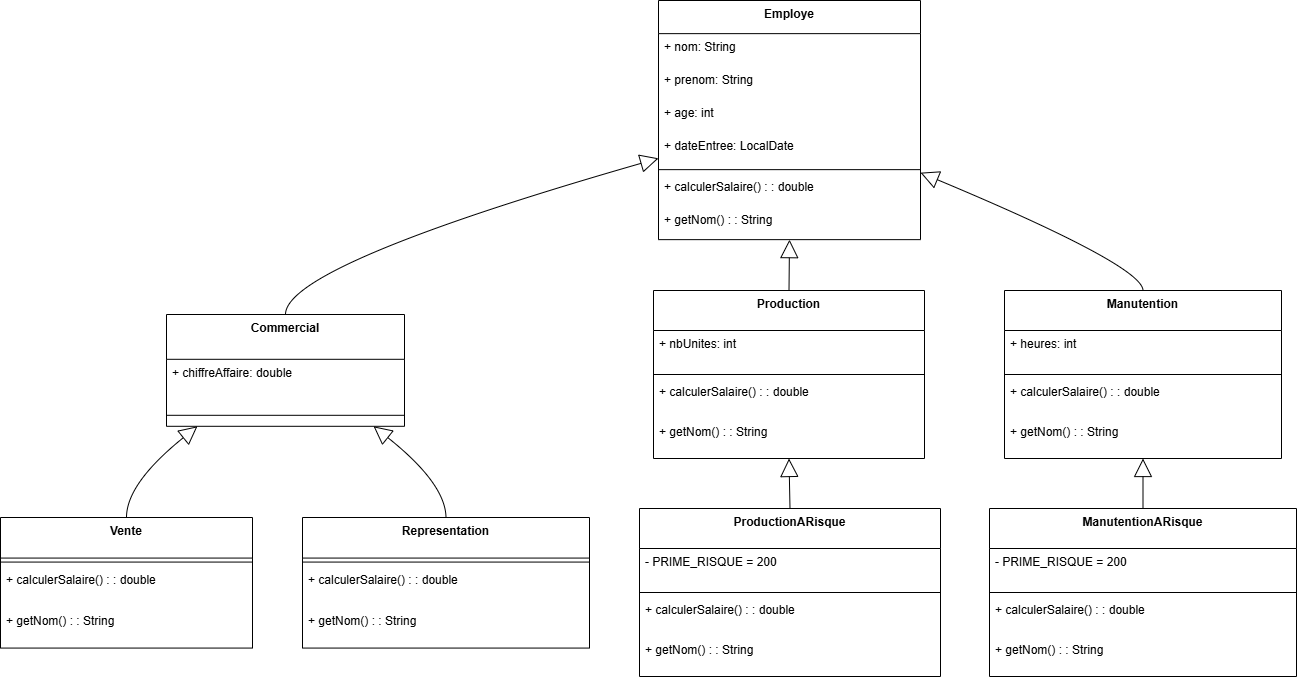

The diagram above was exported from draw.io. Its source (the exported page's mxGraphModel, read from the mxfile embedded in the PNG):
<mxGraphModel dx="1649" dy="804" grid="1" gridSize="10" guides="1" tooltips="1" connect="1" arrows="1" fold="1" page="1" pageScale="1" pageWidth="850" pageHeight="1100" background="#FFFFFF" math="0" shadow="0">
  <root>
    <mxCell id="0" />
    <mxCell id="1" parent="0" />
    <mxCell id="37" value="Employe" style="swimlane;fontStyle=1;align=center;verticalAlign=top;childLayout=stackLayout;horizontal=1;startSize=33.142857142857146;horizontalStack=0;resizeParent=1;resizeParentMax=0;resizeLast=0;collapsible=0;marginBottom=0;" parent="1" vertex="1">
      <mxGeometry x="678" y="80" width="262" height="239.14285714285714" as="geometry" />
    </mxCell>
    <mxCell id="38" value="+ nom: String" style="text;strokeColor=none;fillColor=none;align=left;verticalAlign=top;spacingLeft=4;spacingRight=4;overflow=hidden;rotatable=0;points=[[0,0.5],[1,0.5]];portConstraint=eastwest;" parent="37" vertex="1">
      <mxGeometry y="33.142857142857146" width="262" height="33" as="geometry" />
    </mxCell>
    <mxCell id="39" value="+ prenom: String" style="text;strokeColor=none;fillColor=none;align=left;verticalAlign=top;spacingLeft=4;spacingRight=4;overflow=hidden;rotatable=0;points=[[0,0.5],[1,0.5]];portConstraint=eastwest;" parent="37" vertex="1">
      <mxGeometry y="66.14285714285714" width="262" height="33" as="geometry" />
    </mxCell>
    <mxCell id="40" value="+ age: int" style="text;strokeColor=none;fillColor=none;align=left;verticalAlign=top;spacingLeft=4;spacingRight=4;overflow=hidden;rotatable=0;points=[[0,0.5],[1,0.5]];portConstraint=eastwest;" parent="37" vertex="1">
      <mxGeometry y="99.14285714285714" width="262" height="33" as="geometry" />
    </mxCell>
    <mxCell id="41" value="+ dateEntree: LocalDate" style="text;strokeColor=none;fillColor=none;align=left;verticalAlign=top;spacingLeft=4;spacingRight=4;overflow=hidden;rotatable=0;points=[[0,0.5],[1,0.5]];portConstraint=eastwest;" parent="37" vertex="1">
      <mxGeometry y="132.14285714285714" width="262" height="33" as="geometry" />
    </mxCell>
    <mxCell id="42" style="line;strokeWidth=1;fillColor=none;align=left;verticalAlign=middle;spacingTop=-1;spacingLeft=3;spacingRight=3;rotatable=0;labelPosition=right;points=[];portConstraint=eastwest;strokeColor=inherit;" parent="37" vertex="1">
      <mxGeometry y="165.14285714285714" width="262" height="8" as="geometry" />
    </mxCell>
    <mxCell id="43" value="+ calculerSalaire() : : double" style="text;strokeColor=none;fillColor=none;align=left;verticalAlign=top;spacingLeft=4;spacingRight=4;overflow=hidden;rotatable=0;points=[[0,0.5],[1,0.5]];portConstraint=eastwest;" parent="37" vertex="1">
      <mxGeometry y="173.14285714285714" width="262" height="33" as="geometry" />
    </mxCell>
    <mxCell id="44" value="+ getNom() : : String" style="text;strokeColor=none;fillColor=none;align=left;verticalAlign=top;spacingLeft=4;spacingRight=4;overflow=hidden;rotatable=0;points=[[0,0.5],[1,0.5]];portConstraint=eastwest;" parent="37" vertex="1">
      <mxGeometry y="206.14285714285714" width="262" height="33" as="geometry" />
    </mxCell>
    <mxCell id="45" value="Commercial" style="swimlane;fontStyle=1;align=center;verticalAlign=top;childLayout=stackLayout;horizontal=1;startSize=44.8;horizontalStack=0;resizeParent=1;resizeParentMax=0;resizeLast=0;collapsible=0;marginBottom=0;" parent="1" vertex="1">
      <mxGeometry x="186" y="394" width="238" height="111.8" as="geometry" />
    </mxCell>
    <mxCell id="46" value="+ chiffreAffaire: double" style="text;strokeColor=none;fillColor=none;align=left;verticalAlign=top;spacingLeft=4;spacingRight=4;overflow=hidden;rotatable=0;points=[[0,0.5],[1,0.5]];portConstraint=eastwest;" parent="45" vertex="1">
      <mxGeometry y="44.8" width="238" height="45" as="geometry" />
    </mxCell>
    <mxCell id="47" style="line;strokeWidth=1;fillColor=none;align=left;verticalAlign=middle;spacingTop=-1;spacingLeft=3;spacingRight=3;rotatable=0;labelPosition=right;points=[];portConstraint=eastwest;strokeColor=inherit;" parent="45" vertex="1">
      <mxGeometry y="89.8" width="238" height="22" as="geometry" />
    </mxCell>
    <mxCell id="48" value="Vente" style="swimlane;fontStyle=1;align=center;verticalAlign=top;childLayout=stackLayout;horizontal=1;startSize=40.57142857142857;horizontalStack=0;resizeParent=1;resizeParentMax=0;resizeLast=0;collapsible=0;marginBottom=0;" parent="1" vertex="1">
      <mxGeometry x="20" y="597" width="252" height="130.57142857142856" as="geometry" />
    </mxCell>
    <mxCell id="49" style="line;strokeWidth=1;fillColor=none;align=left;verticalAlign=middle;spacingTop=-1;spacingLeft=3;spacingRight=3;rotatable=0;labelPosition=right;points=[];portConstraint=eastwest;strokeColor=inherit;" parent="48" vertex="1">
      <mxGeometry y="40.57142857142857" width="252" height="8" as="geometry" />
    </mxCell>
    <mxCell id="50" value="+ calculerSalaire() : : double" style="text;strokeColor=none;fillColor=none;align=left;verticalAlign=top;spacingLeft=4;spacingRight=4;overflow=hidden;rotatable=0;points=[[0,0.5],[1,0.5]];portConstraint=eastwest;" parent="48" vertex="1">
      <mxGeometry y="48.57142857142857" width="252" height="41" as="geometry" />
    </mxCell>
    <mxCell id="51" value="+ getNom() : : String" style="text;strokeColor=none;fillColor=none;align=left;verticalAlign=top;spacingLeft=4;spacingRight=4;overflow=hidden;rotatable=0;points=[[0,0.5],[1,0.5]];portConstraint=eastwest;" parent="48" vertex="1">
      <mxGeometry y="89.57142857142857" width="252" height="41" as="geometry" />
    </mxCell>
    <mxCell id="52" value="Representation" style="swimlane;fontStyle=1;align=center;verticalAlign=top;childLayout=stackLayout;horizontal=1;startSize=40.57142857142857;horizontalStack=0;resizeParent=1;resizeParentMax=0;resizeLast=0;collapsible=0;marginBottom=0;" parent="1" vertex="1">
      <mxGeometry x="322" y="597" width="287" height="130.57142857142856" as="geometry" />
    </mxCell>
    <mxCell id="53" style="line;strokeWidth=1;fillColor=none;align=left;verticalAlign=middle;spacingTop=-1;spacingLeft=3;spacingRight=3;rotatable=0;labelPosition=right;points=[];portConstraint=eastwest;strokeColor=inherit;" parent="52" vertex="1">
      <mxGeometry y="40.57142857142857" width="287" height="8" as="geometry" />
    </mxCell>
    <mxCell id="54" value="+ calculerSalaire() : : double" style="text;strokeColor=none;fillColor=none;align=left;verticalAlign=top;spacingLeft=4;spacingRight=4;overflow=hidden;rotatable=0;points=[[0,0.5],[1,0.5]];portConstraint=eastwest;" parent="52" vertex="1">
      <mxGeometry y="48.57142857142857" width="287" height="41" as="geometry" />
    </mxCell>
    <mxCell id="55" value="+ getNom() : : String" style="text;strokeColor=none;fillColor=none;align=left;verticalAlign=top;spacingLeft=4;spacingRight=4;overflow=hidden;rotatable=0;points=[[0,0.5],[1,0.5]];portConstraint=eastwest;" parent="52" vertex="1">
      <mxGeometry y="89.57142857142857" width="287" height="41" as="geometry" />
    </mxCell>
    <mxCell id="56" value="Production" style="swimlane;fontStyle=1;align=center;verticalAlign=top;childLayout=stackLayout;horizontal=1;startSize=40;horizontalStack=0;resizeParent=1;resizeParentMax=0;resizeLast=0;collapsible=0;marginBottom=0;" parent="1" vertex="1">
      <mxGeometry x="673" y="370" width="271" height="168" as="geometry" />
    </mxCell>
    <mxCell id="57" value="+ nbUnites: int" style="text;strokeColor=none;fillColor=none;align=left;verticalAlign=top;spacingLeft=4;spacingRight=4;overflow=hidden;rotatable=0;points=[[0,0.5],[1,0.5]];portConstraint=eastwest;" parent="56" vertex="1">
      <mxGeometry y="40" width="271" height="40" as="geometry" />
    </mxCell>
    <mxCell id="58" style="line;strokeWidth=1;fillColor=none;align=left;verticalAlign=middle;spacingTop=-1;spacingLeft=3;spacingRight=3;rotatable=0;labelPosition=right;points=[];portConstraint=eastwest;strokeColor=inherit;" parent="56" vertex="1">
      <mxGeometry y="80" width="271" height="8" as="geometry" />
    </mxCell>
    <mxCell id="59" value="+ calculerSalaire() : : double" style="text;strokeColor=none;fillColor=none;align=left;verticalAlign=top;spacingLeft=4;spacingRight=4;overflow=hidden;rotatable=0;points=[[0,0.5],[1,0.5]];portConstraint=eastwest;" parent="56" vertex="1">
      <mxGeometry y="88" width="271" height="40" as="geometry" />
    </mxCell>
    <mxCell id="60" value="+ getNom() : : String" style="text;strokeColor=none;fillColor=none;align=left;verticalAlign=top;spacingLeft=4;spacingRight=4;overflow=hidden;rotatable=0;points=[[0,0.5],[1,0.5]];portConstraint=eastwest;" parent="56" vertex="1">
      <mxGeometry y="128" width="271" height="40" as="geometry" />
    </mxCell>
    <mxCell id="61" value="Manutention" style="swimlane;fontStyle=1;align=center;verticalAlign=top;childLayout=stackLayout;horizontal=1;startSize=40;horizontalStack=0;resizeParent=1;resizeParentMax=0;resizeLast=0;collapsible=0;marginBottom=0;" parent="1" vertex="1">
      <mxGeometry x="1024" y="370" width="277" height="168" as="geometry" />
    </mxCell>
    <mxCell id="62" value="+ heures: int" style="text;strokeColor=none;fillColor=none;align=left;verticalAlign=top;spacingLeft=4;spacingRight=4;overflow=hidden;rotatable=0;points=[[0,0.5],[1,0.5]];portConstraint=eastwest;" parent="61" vertex="1">
      <mxGeometry y="40" width="277" height="40" as="geometry" />
    </mxCell>
    <mxCell id="63" style="line;strokeWidth=1;fillColor=none;align=left;verticalAlign=middle;spacingTop=-1;spacingLeft=3;spacingRight=3;rotatable=0;labelPosition=right;points=[];portConstraint=eastwest;strokeColor=inherit;" parent="61" vertex="1">
      <mxGeometry y="80" width="277" height="8" as="geometry" />
    </mxCell>
    <mxCell id="64" value="+ calculerSalaire() : : double" style="text;strokeColor=none;fillColor=none;align=left;verticalAlign=top;spacingLeft=4;spacingRight=4;overflow=hidden;rotatable=0;points=[[0,0.5],[1,0.5]];portConstraint=eastwest;" parent="61" vertex="1">
      <mxGeometry y="88" width="277" height="40" as="geometry" />
    </mxCell>
    <mxCell id="65" value="+ getNom() : : String" style="text;strokeColor=none;fillColor=none;align=left;verticalAlign=top;spacingLeft=4;spacingRight=4;overflow=hidden;rotatable=0;points=[[0,0.5],[1,0.5]];portConstraint=eastwest;" parent="61" vertex="1">
      <mxGeometry y="128" width="277" height="40" as="geometry" />
    </mxCell>
    <mxCell id="66" value="ProductionARisque" style="swimlane;fontStyle=1;align=center;verticalAlign=top;childLayout=stackLayout;horizontal=1;startSize=40;horizontalStack=0;resizeParent=1;resizeParentMax=0;resizeLast=0;collapsible=0;marginBottom=0;" parent="1" vertex="1">
      <mxGeometry x="659" y="588" width="301" height="168" as="geometry" />
    </mxCell>
    <mxCell id="67" value="- PRIME_RISQUE = 200" style="text;strokeColor=none;fillColor=none;align=left;verticalAlign=top;spacingLeft=4;spacingRight=4;overflow=hidden;rotatable=0;points=[[0,0.5],[1,0.5]];portConstraint=eastwest;" parent="66" vertex="1">
      <mxGeometry y="40" width="301" height="40" as="geometry" />
    </mxCell>
    <mxCell id="68" style="line;strokeWidth=1;fillColor=none;align=left;verticalAlign=middle;spacingTop=-1;spacingLeft=3;spacingRight=3;rotatable=0;labelPosition=right;points=[];portConstraint=eastwest;strokeColor=inherit;" parent="66" vertex="1">
      <mxGeometry y="80" width="301" height="8" as="geometry" />
    </mxCell>
    <mxCell id="69" value="+ calculerSalaire() : : double" style="text;strokeColor=none;fillColor=none;align=left;verticalAlign=top;spacingLeft=4;spacingRight=4;overflow=hidden;rotatable=0;points=[[0,0.5],[1,0.5]];portConstraint=eastwest;" parent="66" vertex="1">
      <mxGeometry y="88" width="301" height="40" as="geometry" />
    </mxCell>
    <mxCell id="70" value="+ getNom() : : String" style="text;strokeColor=none;fillColor=none;align=left;verticalAlign=top;spacingLeft=4;spacingRight=4;overflow=hidden;rotatable=0;points=[[0,0.5],[1,0.5]];portConstraint=eastwest;" parent="66" vertex="1">
      <mxGeometry y="128" width="301" height="40" as="geometry" />
    </mxCell>
    <mxCell id="71" value="ManutentionARisque" style="swimlane;fontStyle=1;align=center;verticalAlign=top;childLayout=stackLayout;horizontal=1;startSize=40;horizontalStack=0;resizeParent=1;resizeParentMax=0;resizeLast=0;collapsible=0;marginBottom=0;" parent="1" vertex="1">
      <mxGeometry x="1009" y="588" width="307" height="168" as="geometry" />
    </mxCell>
    <mxCell id="72" value="- PRIME_RISQUE = 200" style="text;strokeColor=none;fillColor=none;align=left;verticalAlign=top;spacingLeft=4;spacingRight=4;overflow=hidden;rotatable=0;points=[[0,0.5],[1,0.5]];portConstraint=eastwest;" parent="71" vertex="1">
      <mxGeometry y="40" width="307" height="40" as="geometry" />
    </mxCell>
    <mxCell id="73" style="line;strokeWidth=1;fillColor=none;align=left;verticalAlign=middle;spacingTop=-1;spacingLeft=3;spacingRight=3;rotatable=0;labelPosition=right;points=[];portConstraint=eastwest;strokeColor=inherit;" parent="71" vertex="1">
      <mxGeometry y="80" width="307" height="8" as="geometry" />
    </mxCell>
    <mxCell id="74" value="+ calculerSalaire() : : double" style="text;strokeColor=none;fillColor=none;align=left;verticalAlign=top;spacingLeft=4;spacingRight=4;overflow=hidden;rotatable=0;points=[[0,0.5],[1,0.5]];portConstraint=eastwest;" parent="71" vertex="1">
      <mxGeometry y="88" width="307" height="40" as="geometry" />
    </mxCell>
    <mxCell id="75" value="+ getNom() : : String" style="text;strokeColor=none;fillColor=none;align=left;verticalAlign=top;spacingLeft=4;spacingRight=4;overflow=hidden;rotatable=0;points=[[0,0.5],[1,0.5]];portConstraint=eastwest;" parent="71" vertex="1">
      <mxGeometry y="128" width="307" height="40" as="geometry" />
    </mxCell>
    <mxCell id="76" value="" style="curved=1;startArrow=block;startSize=16;startFill=0;endArrow=none;exitX=0;exitY=0.66;entryX=0.5;entryY=0;rounded=0;" parent="1" source="37" target="45" edge="1">
      <mxGeometry relative="1" as="geometry">
        <Array as="points">
          <mxPoint x="305" y="345" />
        </Array>
      </mxGeometry>
    </mxCell>
    <mxCell id="77" value="" style="curved=1;startArrow=block;startSize=16;startFill=0;endArrow=none;exitX=0.13;exitY=1;entryX=0.5;entryY=0;rounded=0;" parent="1" source="45" target="48" edge="1">
      <mxGeometry relative="1" as="geometry">
        <Array as="points">
          <mxPoint x="146" y="563" />
        </Array>
      </mxGeometry>
    </mxCell>
    <mxCell id="78" value="" style="curved=1;startArrow=block;startSize=16;startFill=0;endArrow=none;exitX=0.87;exitY=1;entryX=0.5;entryY=0;rounded=0;" parent="1" source="45" target="52" edge="1">
      <mxGeometry relative="1" as="geometry">
        <Array as="points">
          <mxPoint x="465" y="563" />
        </Array>
      </mxGeometry>
    </mxCell>
    <mxCell id="79" value="" style="curved=1;startArrow=block;startSize=16;startFill=0;endArrow=none;exitX=0.5;exitY=1;entryX=0.5;entryY=0;rounded=0;" parent="1" source="37" target="56" edge="1">
      <mxGeometry relative="1" as="geometry">
        <Array as="points" />
      </mxGeometry>
    </mxCell>
    <mxCell id="80" value="" style="curved=1;startArrow=block;startSize=16;startFill=0;endArrow=none;exitX=1;exitY=0.72;entryX=0.5;entryY=0;rounded=0;" parent="1" source="37" target="61" edge="1">
      <mxGeometry relative="1" as="geometry">
        <Array as="points">
          <mxPoint x="1162" y="345" />
        </Array>
      </mxGeometry>
    </mxCell>
    <mxCell id="81" value="" style="curved=1;startArrow=block;startSize=16;startFill=0;endArrow=none;exitX=0.5;exitY=1;entryX=0.5;entryY=0;rounded=0;" parent="1" source="56" target="66" edge="1">
      <mxGeometry relative="1" as="geometry">
        <Array as="points" />
      </mxGeometry>
    </mxCell>
    <mxCell id="82" value="" style="curved=1;startArrow=block;startSize=16;startFill=0;endArrow=none;exitX=0.5;exitY=1;entryX=0.5;entryY=0;rounded=0;" parent="1" source="61" target="71" edge="1">
      <mxGeometry relative="1" as="geometry">
        <Array as="points" />
      </mxGeometry>
    </mxCell>
  </root>
</mxGraphModel>